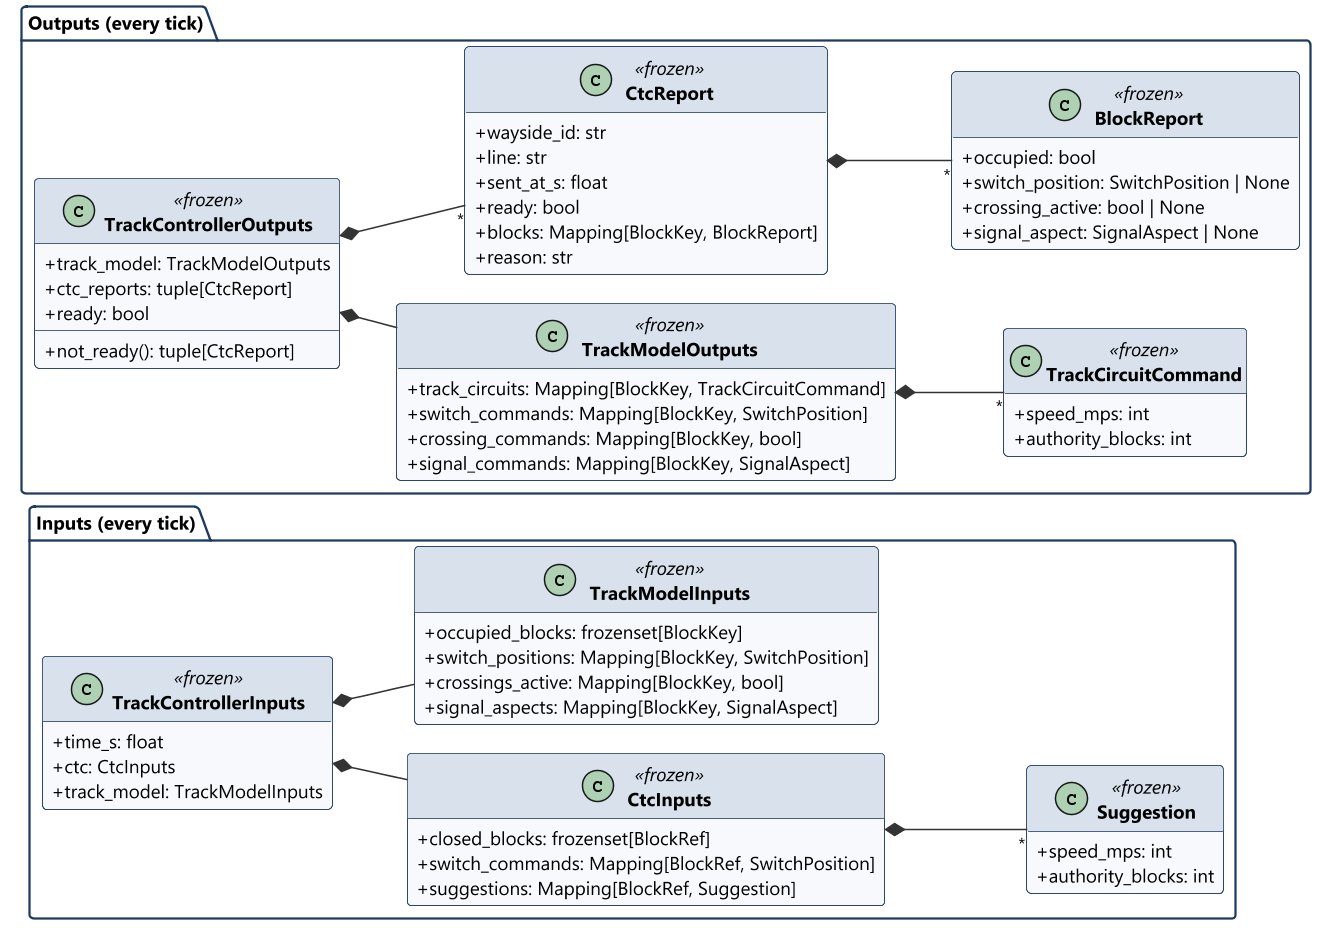

The diagram above was rendered by PlantUML. Its source (embedded in the PNG):
@startuml class_boundary_io
!include ../style.iuml
hide empty members
left to right direction

package "Inputs (every tick)" {
  class TrackControllerInputs <<frozen>> {
    +time_s: float
    +ctc: CtcInputs
    +track_model: TrackModelInputs
  }
  class CtcInputs <<frozen>> {
    +closed_blocks: frozenset[BlockRef]
    +switch_commands: Mapping[BlockRef, SwitchPosition]
    +suggestions: Mapping[BlockRef, Suggestion]
  }
  class Suggestion <<frozen>> {
    +speed_mps: int
    +authority_blocks: int
  }
  class TrackModelInputs <<frozen>> {
    +occupied_blocks: frozenset[BlockKey]
    +switch_positions: Mapping[BlockKey, SwitchPosition]
    +crossings_active: Mapping[BlockKey, bool]
    +signal_aspects: Mapping[BlockKey, SignalAspect]
  }
}

package "Outputs (every tick)" {
  class TrackControllerOutputs <<frozen>> {
    +track_model: TrackModelOutputs
    +ctc_reports: tuple[CtcReport]
    +ready: bool
    +not_ready(): tuple[CtcReport]
  }
  class TrackModelOutputs <<frozen>> {
    +track_circuits: Mapping[BlockKey, TrackCircuitCommand]
    +switch_commands: Mapping[BlockKey, SwitchPosition]
    +crossing_commands: Mapping[BlockKey, bool]
    +signal_commands: Mapping[BlockKey, SignalAspect]
  }
  class TrackCircuitCommand <<frozen>> {
    +speed_mps: int
    +authority_blocks: int
  }
  class CtcReport <<frozen>> {
    +wayside_id: str
    +line: str
    +sent_at_s: float
    +ready: bool
    +blocks: Mapping[BlockKey, BlockReport]
    +reason: str
  }
  class BlockReport <<frozen>> {
    +occupied: bool
    +switch_position: SwitchPosition | None
    +crossing_active: bool | None
    +signal_aspect: SignalAspect | None
  }
}

TrackControllerInputs *-- CtcInputs
TrackControllerInputs *-- TrackModelInputs
CtcInputs *-- "*" Suggestion
TrackControllerOutputs *-- TrackModelOutputs
TrackControllerOutputs *-- "*" CtcReport
TrackModelOutputs *-- "*" TrackCircuitCommand
CtcReport *-- "*" BlockReport
@enduml